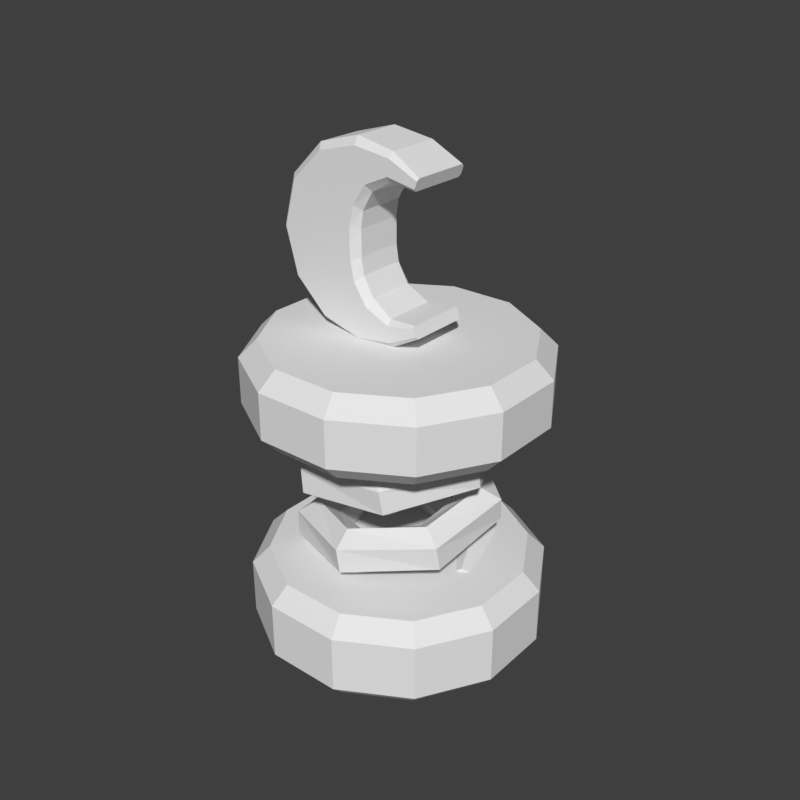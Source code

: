 # Source: powerup-spring.blend  (saved by Blender 5.2.45; exported with 4.5.12 LTS)
import bpy
from mathutils import Matrix  # noqa: F401  (used for matrix-valued properties, if any)

bpy.ops.wm.read_factory_settings(use_empty=True)
scene = bpy.context.scene
scene.name = 'Scene'

# ---- world
world_preview = bpy.data.worlds.new('Preview'); scene.world = world_preview
world_preview.use_nodes = True; world_preview.node_tree.nodes.clear()
_N = world_preview.node_tree.nodes; _L = world_preview.node_tree.links
n0 = _N.new('ShaderNodeBackground'); n0.name = 'Background'; n0.location = (-200, 100)
n0.inputs[0].default_value = (0.05, 0.05, 0.05, 1.0)
n1 = _N.new('ShaderNodeOutputWorld'); n1.name = 'World Output'; n1.location = (200, 100)
_L.new(n0.outputs[0], n1.inputs[0])
n1.is_active_output = True
world_preview.color = (0.807, 0.807, 0.807)

# ---- meshes
me_prop = bpy.data.meshes.new('prop')
me_prop.from_pydata([(0.1005, 0.02692, 0.0), (0.07354, 0.07354, 0.0), (0.02692, 0.1005, 0.0), (-0.02692, 0.1005, 0.0), (-0.07354, 0.07354, 0.0), (-0.1005, 0.02692, 0.0), (-0.1005, -0.02692, 0.0), (-0.07354, -0.07354, 0.0), (-0.02692, -0.1005, 0.0), (0.02692, -0.1005, 0.0), (0.07354, -0.07354, 0.0), (0.1005, -0.02692, 0.0), (0.114, 0.03054, 0.014), (0.08344, 0.08344, 0.014), (0.03054, 0.114, 0.014), (-0.03054, 0.114, 0.014), (-0.08344, 0.08344, 0.014), (-0.114, 0.03054, 0.014), (-0.114, -0.03054, 0.014), (-0.08344, -0.08344, 0.014), (-0.03054, -0.114, 0.014), (0.03054, -0.114, 0.014), (0.08344, -0.08344, 0.014), (0.114, -0.03054, 0.014), (0.114, 0.03054, 0.06), (0.08344, 0.08344, 0.06), (0.03054, 0.114, 0.06), (-0.03054, 0.114, 0.06), (-0.08344, 0.08344, 0.06), (-0.114, 0.03054, 0.06), (-0.114, -0.03054, 0.06), (-0.08344, -0.08344, 0.06), (-0.03054, -0.114, 0.06), (0.03054, -0.114, 0.06), (0.08344, -0.08344, 0.06), (0.114, -0.03054, 0.06), (0.1005, 0.02692, 0.074), (0.07354, 0.07354, 0.074), (0.02692, 0.1005, 0.074), (-0.02692, 0.1005, 0.074), (-0.07354, 0.07354, 0.074), (-0.1005, 0.02692, 0.074), (-0.1005, -0.02692, 0.074), (-0.07354, -0.07354, 0.074), (-0.02692, -0.1005, 0.074), (0.02692, -0.1005, 0.074), (0.07354, -0.07354, 0.074), (0.1005, -0.02692, 0.074), (0.1005, 0.02692, 0.189), (0.07354, 0.07354, 0.189), (0.02692, 0.1005, 0.189), (-0.02692, 0.1005, 0.189), (-0.07354, 0.07354, 0.189), (-0.1005, 0.02692, 0.189), (-0.1005, -0.02692, 0.189), (-0.07354, -0.07354, 0.189), (-0.02692, -0.1005, 0.189), (0.02692, -0.1005, 0.189), (0.07354, -0.07354, 0.189), (0.1005, -0.02692, 0.189), (0.114, 0.03054, 0.203), (0.08344, 0.08344, 0.203), (0.03054, 0.114, 0.203), (-0.03054, 0.114, 0.203), (-0.08344, 0.08344, 0.203), (-0.114, 0.03054, 0.203), (-0.114, -0.03054, 0.203), (-0.08344, -0.08344, 0.203), (-0.03054, -0.114, 0.203), (0.03054, -0.114, 0.203), (0.08344, -0.08344, 0.203), (0.114, -0.03054, 0.203), (0.114, 0.03054, 0.24), (0.08344, 0.08344, 0.24), (0.03054, 0.114, 0.24), (-0.03054, 0.114, 0.24), (-0.08344, 0.08344, 0.24), (-0.114, 0.03054, 0.24), (-0.114, -0.03054, 0.24), (-0.08344, -0.08344, 0.24), (-0.03054, -0.114, 0.24), (0.03054, -0.114, 0.24), (0.08344, -0.08344, 0.24), (0.114, -0.03054, 0.24), (0.1005, 0.02692, 0.254), (0.07354, 0.07354, 0.254), (0.02692, 0.1005, 0.254), (-0.02692, 0.1005, 0.254), (-0.07354, 0.07354, 0.254), (-0.1005, 0.02692, 0.254), (-0.1005, -0.02692, 0.254), (-0.07354, -0.07354, 0.254), (-0.02692, -0.1005, 0.254), (0.02692, -0.1005, 0.254), (0.07354, -0.07354, 0.254), (0.1005, -0.02692, 0.254), (0.07863, 0.008921, 0.0498), (0.064, 0.002983, 0.03924), (0.04937, -0.005939, 0.04744), (0.04937, -0.008921, 0.0662), (0.064, -0.002983, 0.07676), (0.07863, 0.005939, 0.06856), (0.04493, 0.06676, 0.05695), (0.03427, 0.05414, 0.04757), (0.02605, 0.0398, 0.05695), (0.02849, 0.03809, 0.07572), (0.03915, 0.05071, 0.0851), (0.04737, 0.06505, 0.07572), (-0.02892, 0.07509, 0.06528), (-0.02469, 0.05912, 0.0559), (-0.01766, 0.04417, 0.06528), (-0.01486, 0.04519, 0.08405), (-0.01909, 0.06116, 0.09343), (-0.02612, 0.07611, 0.08405), (-0.0781, 0.01938, 0.07362), (-0.06259, 0.01368, 0.06424), (-0.04631, 0.01087, 0.07362), (-0.04554, 0.01375, 0.09238), (-0.06105, 0.01945, 0.1018), (-0.07733, 0.02226, 0.09238), (-0.06067, -0.05286, 0.08195), (-0.04711, -0.04342, 0.07257), (-0.03546, -0.0317, 0.08195), (-0.03738, -0.02942, 0.1007), (-0.05094, -0.03885, 0.1101), (-0.06259, -0.05057, 0.1007), (0.008498, -0.08002, 0.09028), (0.008549, -0.0635, 0.0809), (0.00563, -0.04723, 0.09028), (0.002658, -0.04749, 0.109), (0.002607, -0.06402, 0.1184), (0.005526, -0.08028, 0.109), (0.07042, -0.03894, 0.09862), (0.05692, -0.02942, 0.08924), (0.04192, -0.02248, 0.09862), (0.04043, -0.02506, 0.1174), (0.05393, -0.03458, 0.1268), (0.06893, -0.04152, 0.1174), (0.07229, 0.03535, 0.107), (0.05674, 0.02975, 0.09757), (0.04246, 0.02145, 0.107), (0.04372, 0.01874, 0.1257), (0.05926, 0.02434, 0.1351), (0.07355, 0.03265, 0.1257), (0.0125, 0.07949, 0.1153), (0.008176, 0.06355, 0.1059), (0.006788, 0.04708, 0.1153), (0.009725, 0.04656, 0.134), (0.01405, 0.06251, 0.1434), (0.01544, 0.07897, 0.134), (-0.05794, 0.05584, 0.1236), (-0.04736, 0.04315, 0.1142), (-0.03467, 0.03257, 0.1236), (-0.03257, 0.03467, 0.1424), (-0.04315, 0.04736, 0.1518), (-0.05584, 0.05794, 0.1424), (-0.07897, -0.01544, 0.132), (-0.06251, -0.01405, 0.1226), (-0.04656, -0.009725, 0.132), (-0.04708, -0.006788, 0.1507), (-0.06355, -0.008176, 0.1601), (-0.07949, -0.0125, 0.1507), (-0.03265, -0.07355, 0.1403), (-0.02434, -0.05926, 0.1309), (-0.01874, -0.04372, 0.1403), (-0.02145, -0.04246, 0.159), (-0.02975, -0.05674, 0.1684), (-0.03535, -0.07229, 0.159), (0.04152, -0.06893, 0.1486), (0.03458, -0.05393, 0.1392), (0.02506, -0.04043, 0.1486), (0.02248, -0.04192, 0.1674), (0.02942, -0.05692, 0.1768), (0.03894, -0.07042, 0.1674), (0.08028, -0.005526, 0.157), (0.06402, -0.002607, 0.1476), (0.04749, -0.002658, 0.157), (0.04723, -0.00563, 0.1757), (0.0635, -0.008549, 0.1851), (0.08002, -0.008498, 0.1757), (0.05057, 0.06259, 0.1653), (0.03885, 0.05094, 0.1559), (0.02942, 0.03738, 0.1653), (0.0317, 0.03546, 0.184), (0.04342, 0.04711, 0.1934), (0.05286, 0.06067, 0.184), (-0.02226, 0.07733, 0.1736), (-0.01945, 0.06105, 0.1642), (-0.01375, 0.04554, 0.1736), (-0.01087, 0.04631, 0.1924), (-0.01368, 0.06259, 0.2018), (-0.01938, 0.0781, 0.1924), (-0.07611, 0.02612, 0.182), (-0.06116, 0.01909, 0.1726), (-0.04519, 0.01486, 0.182), (-0.04417, 0.01766, 0.2007), (-0.05912, 0.02469, 0.2101), (-0.07509, 0.02892, 0.2007), (-0.06505, -0.04737, 0.1903), (-0.05071, -0.03915, 0.1809), (-0.03809, -0.02849, 0.1903), (-0.0398, -0.02605, 0.209), (-0.05414, -0.03427, 0.2184), (-0.06676, -0.04493, 0.209), (-0.005939, -0.07863, 0.1974), (0.002983, -0.064, 0.1892), (0.008921, -0.04937, 0.1998), (0.005939, -0.04937, 0.2186), (-0.002983, -0.064, 0.2268), (-0.008921, -0.07863, 0.2162), (0.03307, 0.025, 0.3731), (0.03245, 0.023, 0.3712), (0.03245, -0.023, 0.3712), (0.03307, -0.025, 0.3731), (0.03493, -0.025, 0.3788), (0.03555, -0.023, 0.3807), (0.03555, 0.023, 0.3807), (0.03493, 0.025, 0.3788), (0.009613, 0.025, 0.3774), (0.009174, 0.0208, 0.3732), (0.009174, -0.0208, 0.3732), (0.009613, -0.025, 0.3774), (0.01093, -0.025, 0.3899), (0.01137, -0.0208, 0.3941), (0.01137, 0.0208, 0.3941), (0.01093, 0.025, 0.3899), (-0.01039, 0.025, 0.3683), (-0.00854, 0.019, 0.3626), (-0.00854, -0.019, 0.3626), (-0.01039, -0.025, 0.3683), (-0.01869, -0.025, 0.3938), (-0.02054, -0.019, 0.3995), (-0.02054, 0.019, 0.3995), (-0.01869, 0.025, 0.3938), (-0.02124, 0.025, 0.352), (-0.01722, 0.019, 0.3476), (-0.01722, -0.019, 0.3476), (-0.02124, -0.025, 0.352), (-0.05106, -0.025, 0.3852), (-0.05507, -0.019, 0.3896), (-0.05507, 0.019, 0.3896), (-0.05106, 0.025, 0.3852), (-0.02461, 0.025, 0.3367), (-0.01913, 0.019, 0.3343), (-0.01913, -0.019, 0.3343), (-0.02461, -0.025, 0.3367), (-0.07701, -0.025, 0.3601), (-0.08249, -0.019, 0.3625), (-0.08249, 0.019, 0.3625), (-0.07701, 0.025, 0.3601), (-0.025, 0.025, 0.324), (-0.019, 0.019, 0.324), (-0.019, -0.019, 0.324), (-0.025, -0.025, 0.324), (-0.087, -0.025, 0.324), (-0.093, -0.019, 0.324), (-0.093, 0.019, 0.324), (-0.087, 0.025, 0.324), (-0.02461, 0.025, 0.3113), (-0.01913, 0.019, 0.3137), (-0.01913, -0.019, 0.3137), (-0.02461, -0.025, 0.3113), (-0.07701, -0.025, 0.2879), (-0.08249, -0.019, 0.2855), (-0.08249, 0.019, 0.2855), (-0.07701, 0.025, 0.2879), (-0.02124, 0.025, 0.296), (-0.01722, 0.019, 0.3004), (-0.01722, -0.019, 0.3004), (-0.02124, -0.025, 0.296), (-0.05106, -0.025, 0.2628), (-0.05507, -0.019, 0.2584), (-0.05507, 0.019, 0.2584), (-0.05106, 0.025, 0.2628), (-0.01039, 0.025, 0.2797), (-0.00854, 0.019, 0.2854), (-0.00854, -0.019, 0.2854), (-0.01039, -0.025, 0.2797), (-0.01869, -0.025, 0.2542), (-0.02054, -0.019, 0.2485), (-0.02054, 0.019, 0.2485), (-0.01869, 0.025, 0.2542), (0.009613, 0.025, 0.2706), (0.009174, 0.0208, 0.2748), (0.009174, -0.0208, 0.2748), (0.009613, -0.025, 0.2706), (0.01093, -0.025, 0.2581), (0.01137, -0.0208, 0.2539), (0.01137, 0.0208, 0.2539), (0.01093, 0.025, 0.2581), (0.03307, 0.025, 0.2749), (0.03245, 0.023, 0.2768), (0.03245, -0.023, 0.2768), (0.03307, -0.025, 0.2749), (0.03493, -0.025, 0.2692), (0.03555, -0.023, 0.2673), (0.03555, 0.023, 0.2673), (0.03493, 0.025, 0.2692)], [], [(0, 1, 13, 12), (1, 2, 14, 13), (2, 3, 15, 14), (3, 4, 16, 15), (4, 5, 17, 16), (5, 6, 18, 17), (6, 7, 19, 18), (7, 8, 20, 19), (8, 9, 21, 20), (9, 10, 22, 21), (10, 11, 23, 22), (11, 0, 12, 23), (12, 13, 25, 24), (13, 14, 26, 25), (14, 15, 27, 26), (15, 16, 28, 27), (16, 17, 29, 28), (17, 18, 30, 29), (18, 19, 31, 30), (19, 20, 32, 31), (20, 21, 33, 32), (21, 22, 34, 33), (22, 23, 35, 34), (23, 12, 24, 35), (24, 25, 37, 36), (25, 26, 38, 37), (26, 27, 39, 38), (27, 28, 40, 39), (28, 29, 41, 40), (29, 30, 42, 41), (30, 31, 43, 42), (31, 32, 44, 43), (32, 33, 45, 44), (33, 34, 46, 45), (34, 35, 47, 46), (35, 24, 36, 47), (11, 10, 9, 8), (11, 8, 7, 6), (11, 6, 5, 4), (11, 4, 3, 2), (11, 2, 1, 0), (36, 37, 38, 39), (36, 39, 40, 41), (36, 41, 42, 43), (36, 43, 44, 45), (36, 45, 46, 47), (48, 49, 61, 60), (49, 50, 62, 61), (50, 51, 63, 62), (51, 52, 64, 63), (52, 53, 65, 64), (53, 54, 66, 65), (54, 55, 67, 66), (55, 56, 68, 67), (56, 57, 69, 68), (57, 58, 70, 69), (58, 59, 71, 70), (59, 48, 60, 71), (60, 61, 73, 72), (61, 62, 74, 73), (62, 63, 75, 74), (63, 64, 76, 75), (64, 65, 77, 76), (65, 66, 78, 77), (66, 67, 79, 78), (67, 68, 80, 79), (68, 69, 81, 80), (69, 70, 82, 81), (70, 71, 83, 82), (71, 60, 72, 83), (72, 73, 85, 84), (73, 74, 86, 85), (74, 75, 87, 86), (75, 76, 88, 87), (76, 77, 89, 88), (77, 78, 90, 89), (78, 79, 91, 90), (79, 80, 92, 91), (80, 81, 93, 92), (81, 82, 94, 93), (82, 83, 95, 94), (83, 72, 84, 95), (59, 58, 57, 56), (59, 56, 55, 54), (59, 54, 53, 52), (59, 52, 51, 50), (59, 50, 49, 48), (84, 85, 86, 87), (84, 87, 88, 89), (84, 89, 90, 91), (84, 91, 92, 93), (84, 93, 94, 95), (96, 97, 103, 102), (97, 98, 104, 103), (98, 99, 105, 104), (99, 100, 106, 105), (100, 101, 107, 106), (101, 96, 102, 107), (102, 103, 109, 108), (103, 104, 110, 109), (104, 105, 111, 110), (105, 106, 112, 111), (106, 107, 113, 112), (107, 102, 108, 113), (108, 109, 115, 114), (109, 110, 116, 115), (110, 111, 117, 116), (111, 112, 118, 117), (112, 113, 119, 118), (113, 108, 114, 119), (114, 115, 121, 120), (115, 116, 122, 121), (116, 117, 123, 122), (117, 118, 124, 123), (118, 119, 125, 124), (119, 114, 120, 125), (120, 121, 127, 126), (121, 122, 128, 127), (122, 123, 129, 128), (123, 124, 130, 129), (124, 125, 131, 130), (125, 120, 126, 131), (126, 127, 133, 132), (127, 128, 134, 133), (128, 129, 135, 134), (129, 130, 136, 135), (130, 131, 137, 136), (131, 126, 132, 137), (132, 133, 139, 138), (133, 134, 140, 139), (134, 135, 141, 140), (135, 136, 142, 141), (136, 137, 143, 142), (137, 132, 138, 143), (138, 139, 145, 144), (139, 140, 146, 145), (140, 141, 147, 146), (141, 142, 148, 147), (142, 143, 149, 148), (143, 138, 144, 149), (144, 145, 151, 150), (145, 146, 152, 151), (146, 147, 153, 152), (147, 148, 154, 153), (148, 149, 155, 154), (149, 144, 150, 155), (150, 151, 157, 156), (151, 152, 158, 157), (152, 153, 159, 158), (153, 154, 160, 159), (154, 155, 161, 160), (155, 150, 156, 161), (156, 157, 163, 162), (157, 158, 164, 163), (158, 159, 165, 164), (159, 160, 166, 165), (160, 161, 167, 166), (161, 156, 162, 167), (162, 163, 169, 168), (163, 164, 170, 169), (164, 165, 171, 170), (165, 166, 172, 171), (166, 167, 173, 172), (167, 162, 168, 173), (168, 169, 175, 174), (169, 170, 176, 175), (170, 171, 177, 176), (171, 172, 178, 177), (172, 173, 179, 178), (173, 168, 174, 179), (174, 175, 181, 180), (175, 176, 182, 181), (176, 177, 183, 182), (177, 178, 184, 183), (178, 179, 185, 184), (179, 174, 180, 185), (180, 181, 187, 186), (181, 182, 188, 187), (182, 183, 189, 188), (183, 184, 190, 189), (184, 185, 191, 190), (185, 180, 186, 191), (186, 187, 193, 192), (187, 188, 194, 193), (188, 189, 195, 194), (189, 190, 196, 195), (190, 191, 197, 196), (191, 186, 192, 197), (192, 193, 199, 198), (193, 194, 200, 199), (194, 195, 201, 200), (195, 196, 202, 201), (196, 197, 203, 202), (197, 192, 198, 203), (198, 199, 205, 204), (199, 200, 206, 205), (200, 201, 207, 206), (201, 202, 208, 207), (202, 203, 209, 208), (203, 198, 204, 209), (101, 100, 99, 98, 97, 96), (204, 205, 206, 207, 208, 209), (210, 211, 219, 218), (211, 212, 220, 219), (212, 213, 221, 220), (213, 214, 222, 221), (214, 215, 223, 222), (215, 216, 224, 223), (216, 217, 225, 224), (217, 210, 218, 225), (218, 219, 227, 226), (219, 220, 228, 227), (220, 221, 229, 228), (221, 222, 230, 229), (222, 223, 231, 230), (223, 224, 232, 231), (224, 225, 233, 232), (225, 218, 226, 233), (226, 227, 235, 234), (227, 228, 236, 235), (228, 229, 237, 236), (229, 230, 238, 237), (230, 231, 239, 238), (231, 232, 240, 239), (232, 233, 241, 240), (233, 226, 234, 241), (234, 235, 243, 242), (235, 236, 244, 243), (236, 237, 245, 244), (237, 238, 246, 245), (238, 239, 247, 246), (239, 240, 248, 247), (240, 241, 249, 248), (241, 234, 242, 249), (242, 243, 251, 250), (243, 244, 252, 251), (244, 245, 253, 252), (245, 246, 254, 253), (246, 247, 255, 254), (247, 248, 256, 255), (248, 249, 257, 256), (249, 242, 250, 257), (250, 251, 259, 258), (251, 252, 260, 259), (252, 253, 261, 260), (253, 254, 262, 261), (254, 255, 263, 262), (255, 256, 264, 263), (256, 257, 265, 264), (257, 250, 258, 265), (258, 259, 267, 266), (259, 260, 268, 267), (260, 261, 269, 268), (261, 262, 270, 269), (262, 263, 271, 270), (263, 264, 272, 271), (264, 265, 273, 272), (265, 258, 266, 273), (266, 267, 275, 274), (267, 268, 276, 275), (268, 269, 277, 276), (269, 270, 278, 277), (270, 271, 279, 278), (271, 272, 280, 279), (272, 273, 281, 280), (273, 266, 274, 281), (274, 275, 283, 282), (275, 276, 284, 283), (276, 277, 285, 284), (277, 278, 286, 285), (278, 279, 287, 286), (279, 280, 288, 287), (280, 281, 289, 288), (281, 274, 282, 289), (282, 283, 291, 290), (283, 284, 292, 291), (284, 285, 293, 292), (285, 286, 294, 293), (286, 287, 295, 294), (287, 288, 296, 295), (288, 289, 297, 296), (289, 282, 290, 297), (217, 216, 215, 214), (217, 214, 213, 212), (217, 212, 211, 210), (290, 291, 292, 293), (290, 293, 294, 295), (290, 295, 296, 297)])
me_prop.update()

# ---- objects
ob_prop = bpy.data.objects.new('prop', me_prop)

# ---- transforms, parenting, visibility, modifiers, constraints
ob_prop.location = (0.0, 0.0, 0.0)

# ---- collection membership
scene.collection.objects.link(ob_prop)

# ---- scene / render settings (as saved in the file)
scene.frame_start = 1; scene.frame_end = 250; scene.frame_set(1)
scene.render.engine = 'BLENDER_WORKBENCH'
scene.render.image_settings.color_mode = 'RGB'
scene.render.resolution_x = 384
scene.render.resolution_y = 384
scene.render.fps = 30
scene.render.bake_bias = 0.0
scene.render.bake_samples = 0
scene.render.compositor_device = 'GPU'
scene.eevee.use_volume_custom_range = False
scene.eevee.fast_gi_thickness_near = 0.1
scene.eevee.fast_gi_thickness_far = 0.0
scene.eevee.ray_tracing_options.screen_trace_thickness = 0.1
scene.view_settings.view_transform = 'Standard'
bpy.context.view_layer.update()

# ---- added for rendering (the .blend has no active camera and no usable light): camera, sun
cam_auto = bpy.data.cameras.new('AutoCamera')
cam_auto.lens = 50.0
cam_auto.sensor_width = 36.0
cam_auto.clip_end = 1000.0
ob_auto_camera = bpy.data.objects.new('AutoCamera', cam_auto)
scene.collection.objects.link(ob_auto_camera)
ob_auto_camera.location = (0.47499, -0.569988, 0.579759)
ob_auto_camera.rotation_euler = (1.09748, -7.21219e-08, 0.694738)
scene.camera = ob_auto_camera
light_auto_sun = bpy.data.lights.new('AutoSun', 'SUN')
light_auto_sun.energy = 3.0
light_auto_sun.angle = 0.0523599
ob_auto_sun = bpy.data.objects.new('AutoSun', light_auto_sun)
scene.collection.objects.link(ob_auto_sun)
ob_auto_sun.rotation_euler = (0.872665, 0.174533, 0.523599)
bpy.context.view_layer.update()
